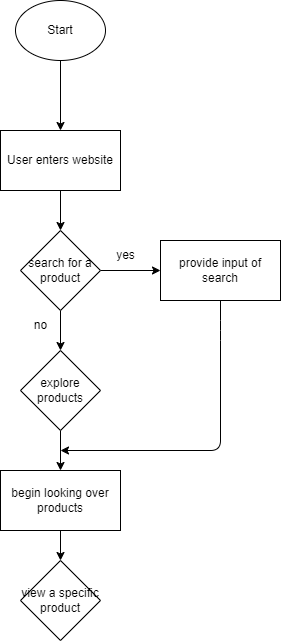

The diagram above was exported from draw.io. Its source (the exported page's mxGraphModel, read from the mxfile embedded in the PNG):
<mxGraphModel dx="373" dy="464" grid="1" gridSize="10" guides="1" tooltips="1" connect="1" arrows="1" fold="1" page="1" pageScale="1" pageWidth="850" pageHeight="1100" math="0" shadow="0">
  <root>
    <mxCell id="0" />
    <mxCell id="1" parent="0" />
    <mxCell id="5" style="edgeStyle=none;html=1;exitX=0.5;exitY=1;exitDx=0;exitDy=0;entryX=0.5;entryY=0;entryDx=0;entryDy=0;" edge="1" parent="1" source="2" target="7">
      <mxGeometry relative="1" as="geometry">
        <mxPoint x="200" y="160" as="targetPoint" />
      </mxGeometry>
    </mxCell>
    <mxCell id="2" value="Start" style="ellipse;whiteSpace=wrap;html=1;" vertex="1" parent="1">
      <mxGeometry x="155" y="40" width="90" height="60" as="geometry" />
    </mxCell>
    <mxCell id="19" style="edgeStyle=none;html=1;exitX=0.5;exitY=1;exitDx=0;exitDy=0;entryX=0.5;entryY=0;entryDx=0;entryDy=0;" edge="1" parent="1" source="7" target="17">
      <mxGeometry relative="1" as="geometry" />
    </mxCell>
    <mxCell id="7" value="User enters website" style="rounded=0;whiteSpace=wrap;html=1;" vertex="1" parent="1">
      <mxGeometry x="140" y="170" width="120" height="60" as="geometry" />
    </mxCell>
    <mxCell id="20" style="edgeStyle=none;html=1;exitX=0.5;exitY=1;exitDx=0;exitDy=0;entryX=0.5;entryY=0;entryDx=0;entryDy=0;" edge="1" parent="1" source="17" target="18">
      <mxGeometry relative="1" as="geometry" />
    </mxCell>
    <mxCell id="24" style="edgeStyle=none;html=1;exitX=1;exitY=0.5;exitDx=0;exitDy=0;entryX=0;entryY=0.5;entryDx=0;entryDy=0;" edge="1" parent="1" source="17" target="21">
      <mxGeometry relative="1" as="geometry" />
    </mxCell>
    <mxCell id="17" value="search for a product" style="rhombus;whiteSpace=wrap;html=1;" vertex="1" parent="1">
      <mxGeometry x="160" y="270" width="80" height="80" as="geometry" />
    </mxCell>
    <mxCell id="30" style="edgeStyle=none;html=1;exitX=0.5;exitY=1;exitDx=0;exitDy=0;entryX=0.5;entryY=0;entryDx=0;entryDy=0;" edge="1" parent="1" source="18" target="28">
      <mxGeometry relative="1" as="geometry" />
    </mxCell>
    <mxCell id="18" value="explore products" style="rhombus;whiteSpace=wrap;html=1;" vertex="1" parent="1">
      <mxGeometry x="160" y="390" width="80" height="80" as="geometry" />
    </mxCell>
    <mxCell id="27" style="edgeStyle=none;html=1;exitX=0.5;exitY=1;exitDx=0;exitDy=0;" edge="1" parent="1" source="21">
      <mxGeometry relative="1" as="geometry">
        <mxPoint x="200" y="490" as="targetPoint" />
        <Array as="points">
          <mxPoint x="360" y="370" />
          <mxPoint x="360" y="490" />
        </Array>
      </mxGeometry>
    </mxCell>
    <mxCell id="21" value="provide input of search" style="rounded=0;whiteSpace=wrap;html=1;" vertex="1" parent="1">
      <mxGeometry x="300" y="280" width="120" height="60" as="geometry" />
    </mxCell>
    <mxCell id="26" value="yes" style="text;html=1;align=center;verticalAlign=middle;resizable=0;points=[];autosize=1;strokeColor=none;fillColor=none;" vertex="1" parent="1">
      <mxGeometry x="245" y="280" width="40" height="30" as="geometry" />
    </mxCell>
    <mxCell id="31" style="edgeStyle=none;html=1;exitX=0.5;exitY=1;exitDx=0;exitDy=0;entryX=0.5;entryY=0;entryDx=0;entryDy=0;" edge="1" parent="1" source="28" target="29">
      <mxGeometry relative="1" as="geometry" />
    </mxCell>
    <mxCell id="28" value="begin looking over products" style="rounded=0;whiteSpace=wrap;html=1;" vertex="1" parent="1">
      <mxGeometry x="140" y="510" width="120" height="60" as="geometry" />
    </mxCell>
    <mxCell id="29" value="view a specific product" style="rhombus;whiteSpace=wrap;html=1;" vertex="1" parent="1">
      <mxGeometry x="160" y="600" width="80" height="80" as="geometry" />
    </mxCell>
    <mxCell id="33" value="no" style="text;html=1;align=center;verticalAlign=middle;resizable=0;points=[];autosize=1;strokeColor=none;fillColor=none;" vertex="1" parent="1">
      <mxGeometry x="160" y="350" width="40" height="30" as="geometry" />
    </mxCell>
  </root>
</mxGraphModel>